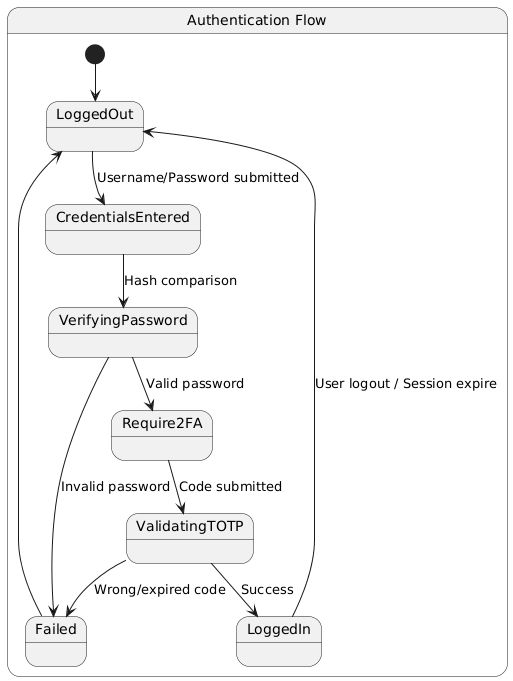

The diagram above was rendered by PlantUML. Its source (embedded in the PNG):
@startuml
state "Authentication Flow" as AUTH {

[*] --> LoggedOut

LoggedOut --> CredentialsEntered : Username/Password submitted
CredentialsEntered --> VerifyingPassword : Hash comparison
VerifyingPassword --> Require2FA : Valid password
VerifyingPassword --> Failed : Invalid password

Require2FA --> ValidatingTOTP : Code submitted
ValidatingTOTP --> LoggedIn : Success
ValidatingTOTP --> Failed : Wrong/expired code

LoggedIn --> LoggedOut : User logout / Session expire
Failed --> LoggedOut
}
@enduml